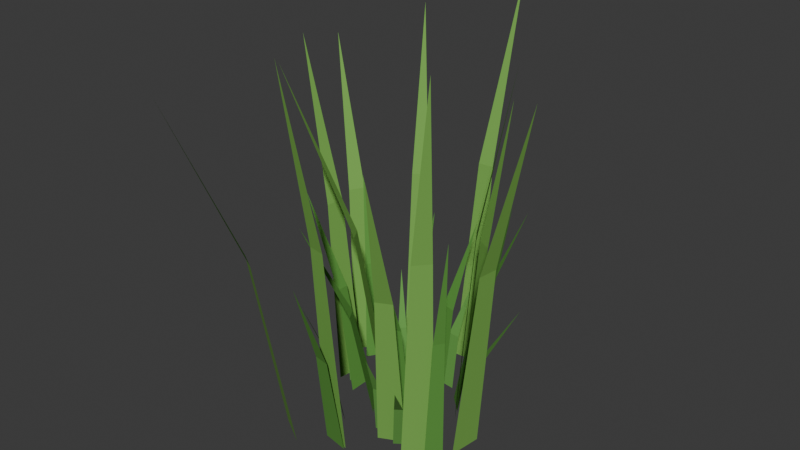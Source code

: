 # Source: grass_library.blend  (saved by Blender 4.2.67; exported with 4.5.12 LTS)
import bpy
from mathutils import Matrix  # noqa: F401  (used for matrix-valued properties, if any)

bpy.ops.wm.read_factory_settings(use_empty=True)
scene = bpy.context.scene
scene.name = 'Scene'

# ---- collections
col_collection = bpy.data.collections.new('Collection'); scene.collection.children.link(col_collection)

# ---- materials (node trees are filled in below, after node groups)
mat_mat_grass_short = bpy.data.materials.new('MAT_GRASS_SHORT')
mat_mat_grass_mid = bpy.data.materials.new('MAT_GRASS_MID')
mat_mat_grass_tall = bpy.data.materials.new('MAT_GRASS_TALL')

# ---- material node trees
mat_mat_grass_short.use_nodes = True; mat_mat_grass_short.node_tree.nodes.clear()
_N = mat_mat_grass_short.node_tree.nodes; _L = mat_mat_grass_short.node_tree.links
n0 = _N.new('ShaderNodeBsdfPrincipled'); n0.name = 'Principled BSDF'; n0.location = (10, 300)
n0.inputs[0].default_value = (0.13, 0.34, 0.07, 1.0)
n0.inputs[2].default_value = 0.88
n0.inputs[13].default_value = 0.18
n1 = _N.new('ShaderNodeOutputMaterial'); n1.name = 'Material Output'; n1.location = (300, 300)
_L.new(n0.outputs[0], n1.inputs[0])
n1.is_active_output = True
mat_mat_grass_mid.use_nodes = True; mat_mat_grass_mid.node_tree.nodes.clear()
_N = mat_mat_grass_mid.node_tree.nodes; _L = mat_mat_grass_mid.node_tree.links
n0 = _N.new('ShaderNodeBsdfPrincipled'); n0.name = 'Principled BSDF'; n0.location = (10, 300)
n0.inputs[0].default_value = (0.11, 0.31, 0.055, 1.0)
n0.inputs[2].default_value = 0.88
n0.inputs[13].default_value = 0.18
n1 = _N.new('ShaderNodeOutputMaterial'); n1.name = 'Material Output'; n1.location = (300, 300)
_L.new(n0.outputs[0], n1.inputs[0])
n1.is_active_output = True
mat_mat_grass_tall.use_nodes = True; mat_mat_grass_tall.node_tree.nodes.clear()
_N = mat_mat_grass_tall.node_tree.nodes; _L = mat_mat_grass_tall.node_tree.links
n0 = _N.new('ShaderNodeBsdfPrincipled'); n0.name = 'Principled BSDF'; n0.location = (10, 300)
n0.inputs[0].default_value = (0.19, 0.43, 0.085, 1.0)
n0.inputs[2].default_value = 0.88
n0.inputs[13].default_value = 0.18
n1 = _N.new('ShaderNodeOutputMaterial'); n1.name = 'Material Output'; n1.location = (300, 300)
_L.new(n0.outputs[0], n1.inputs[0])
n1.is_active_output = True

# ---- world
world_world = bpy.data.worlds.new('World'); scene.world = world_world
world_world.use_nodes = True; world_world.node_tree.nodes.clear()
_N = world_world.node_tree.nodes; _L = world_world.node_tree.links
n0 = _N.new('ShaderNodeOutputWorld'); n0.name = 'World Output'; n0.location = (300, 300)
n1 = _N.new('ShaderNodeBackground'); n1.name = 'Background'; n1.location = (10, 300)
n1.inputs[0].default_value = (0.05088, 0.05088, 0.05088, 1.0)
_L.new(n1.outputs[0], n0.inputs[0])
n0.is_active_output = True
world_world.color = (0.05088, 0.05088, 0.05088)
world_world.sun_shadow_jitter_overblur = 0.0

# ---- meshes
me_grass_short_mesh = bpy.data.meshes.new('GRASS_SHORT_MESH')
me_grass_short_mesh.from_pydata([(0.1578, 0.001283, 5.609e-11), (0.1534, 0.03708, 1.621e-09), (0.1913, 0.01232, 0.1295), (0.1886, 0.03451, 0.1295), (0.263, 0.03242, 0.2399), (0.06561, -0.1201, -5.248e-09), (0.09168, -0.1015, -4.439e-09), (0.09697, -0.1537, 0.1281), (0.1131, -0.1423, 0.1281), (0.1612, -0.2271, 0.2373), (-0.00173, -0.1014, -4.431e-09), (0.03676, -0.09448, -4.13e-09), (0.009657, -0.1228, 0.1265), (0.03352, -0.1186, 0.1265), (0.03025, -0.1691, 0.2343), (-0.1004, -0.1075, -4.7e-09), (-0.07401, -0.1272, -5.558e-09), (-0.1128, -0.1346, 0.172), (-0.09639, -0.1468, 0.172), (-0.1415, -0.1903, 0.3185), (-0.1705, 0.03506, 1.532e-09), (-0.174, 0.0007812, 3.415e-11), (-0.1891, 0.03041, 0.1423), (-0.1913, 0.009164, 0.1423), (-0.2284, 0.02377, 0.2634), (-0.04744, 0.07589, 3.317e-09), (-0.0708, 0.05474, 2.393e-09), (-0.07097, 0.09296, 0.1495), (-0.08545, 0.07985, 0.1495), (-0.1188, 0.1312, 0.2769), (0.03825, 0.1357, 5.93e-09), (-0.00921, 0.1406, 6.148e-09), (0.03206, 0.1636, 0.1293), (0.00264, 0.1667, 0.1293), (0.02337, 0.2224, 0.2394), (0.1278, 0.07671, 3.353e-09), (0.103, 0.1077, 4.708e-09), (0.1513, 0.1051, 0.1462), (0.1359, 0.1243, 0.1462), (0.2035, 0.1626, 0.2707)], [], [(2, 1, 0), (2, 3, 1), (2, 3, 4), (5, 6, 7), (6, 8, 7), (7, 8, 9), (12, 11, 10), (11, 13, 12), (12, 13, 14), (15, 16, 17), (16, 18, 17), (17, 18, 19), (20, 21, 22), (21, 23, 22), (22, 23, 24), (25, 26, 27), (26, 28, 27), (27, 28, 29), (30, 31, 32), (31, 33, 32), (32, 33, 34), (35, 36, 37), (36, 38, 37), (37, 38, 39)])
me_grass_short_mesh.materials.append(mat_mat_grass_short)
me_grass_short_mesh.update()
me_grass_mid_mesh = bpy.data.meshes.new('GRASS_MID_MESH')
me_grass_mid_mesh.from_pydata([(0.1782, -0.00961, -4.201e-10), (0.1704, 0.05285, 2.31e-09), (0.2026, 0.005476, 0.3245), (0.1978, 0.0442, 0.3245), (0.2554, 0.03168, 0.6009), (0.15, -0.1128, -4.93e-09), (0.1723, -0.0744, -3.252e-09), (0.1707, -0.115, 0.3043), (0.1845, -0.09125, 0.3043), (0.2126, -0.1235, 0.5636), (-0.01854, -0.03778, -1.651e-09), (0.0373, -0.01949, -8.517e-10), (0.003618, -0.06954, 0.2572), (0.03824, -0.0582, 0.2572), (0.04546, -0.1388, 0.4763), (-0.06902, -0.1936, -8.465e-09), (-0.006327, -0.2055, -8.982e-09), (-0.06269, -0.2255, 0.2344), (-0.02382, -0.2328, 0.2344), (-0.05513, -0.292, 0.434), (-0.07496, -0.01256, -5.49e-10), (-0.04567, -0.06076, -2.656e-09), (-0.1145, -0.04911, 0.2483), (-0.09631, -0.07899, 0.2483), (-0.2012, -0.1223, 0.4598), (-0.1415, 0.02531, 1.106e-09), (-0.1413, -0.02608, -1.14e-09), (-0.1905, 0.01541, 0.2566), (-0.1904, -0.01645, 0.2566), (-0.2947, -0.0007998, 0.4752), (-0.1851, 0.148, 6.47e-09), (-0.2122, 0.1056, 4.616e-09), (-0.216, 0.1564, 0.2491), (-0.2328, 0.1301, 0.2491), (-0.2791, 0.1782, 0.4613), (0.02626, 0.02785, 1.217e-09), (-0.03281, 0.01972, 8.62e-10), (0.01051, 0.0592, 0.2497), (-0.02611, 0.05416, 0.2497), (-0.01742, 0.1266, 0.4623), (0.04809, 0.08192, 3.581e-09), (-0.005664, 0.09482, 4.145e-09), (0.04651, 0.1204, 0.2302), (0.01318, 0.1284, 0.2302), (0.0482, 0.2008, 0.4264), (0.104, 0.06922, 3.026e-09), (0.06561, 0.1063, 4.645e-09), (0.1299, 0.1107, 0.2709), (0.1061, 0.1336, 0.2709), (0.1887, 0.1952, 0.5017)], [], [(2, 1, 0), (2, 3, 1), (2, 3, 4), (5, 6, 7), (6, 8, 7), (7, 8, 9), (10, 11, 12), (11, 13, 12), (12, 13, 14), (15, 16, 17), (16, 18, 17), (17, 18, 19), (20, 21, 22), (21, 23, 22), (22, 23, 24), (25, 26, 27), (26, 28, 27), (27, 28, 29), (30, 31, 32), (31, 33, 32), (32, 33, 34), (35, 36, 37), (37, 38, 36), (37, 38, 39), (40, 41, 42), (41, 43, 42), (42, 43, 44), (45, 46, 47), (46, 48, 47), (47, 48, 49)])
me_grass_mid_mesh.materials.append(mat_mat_grass_mid)
me_grass_mid_mesh.update()
me_grass_tall_mesh = bpy.data.meshes.new('GRASS_TALL_MESH')
me_grass_tall_mesh.from_pydata([(0.1916, -0.06456, -2.822e-09), (0.2016, 0.01431, 6.253e-10), (0.2416, -0.05572, 0.4671), (0.2478, -0.006827, 0.4671), (0.347, -0.04434, 0.865), (0.1056, -0.1406, -6.144e-09), (0.154, -0.08477, -3.705e-09), (0.1389, -0.1508, 0.4984), (0.1689, -0.1162, 0.4984), (0.2049, -0.1778, 0.9229), (0.02518, -0.1261, -5.511e-09), (0.08399, -0.09733, -4.254e-09), (0.06351, -0.1762, 0.3965), (0.09998, -0.1584, 0.3965), (0.1395, -0.2854, 0.7343), (-0.07282, -0.1871, -8.177e-09), (-0.005539, -0.2007, -8.771e-09), (-0.0671, -0.2246, 0.5022), (-0.02539, -0.233, 0.5022), (-0.06125, -0.3031, 0.93), (-0.1758, -0.211, -9.222e-09), (-0.1066, -0.2531, -1.106e-08), (-0.2023, -0.2842, 0.4597), (-0.1594, -0.3103, 0.4597), (-0.2652, -0.4359, 0.8513), (-0.04596, 0.005416, 2.367e-10), (-0.01554, -0.04359, -1.905e-09), (-0.1018, -0.04217, 0.4556), (-0.08299, -0.07256, 0.4556), (-0.2235, -0.1387, 0.8436), (-0.1903, 0.06443, 2.817e-09), (-0.2008, -0.00471, -2.059e-10), (-0.2381, 0.05829, 0.4522), (-0.2446, 0.01542, 0.4522), (-0.3387, 0.05173, 0.8375), (-0.2249, 0.1669, 7.294e-09), (-0.2568, 0.1118, 4.886e-09), (-0.2818, 0.1858, 0.4238), (-0.3016, 0.1516, 0.4238), (-0.3997, 0.2312, 0.7848), (-0.1144, 0.2379, 1.04e-08), (-0.1673, 0.2042, 8.924e-09), (-0.1446, 0.2632, 0.4714), (-0.1775, 0.2423, 0.4714), (-0.2039, 0.3201, 0.873), (0.01302, 0.2652, 1.159e-08), (-0.04847, 0.2611, 1.141e-08), (-0.003037, 0.3293, 0.5092), (-0.04116, 0.3267, 0.5092), (-0.03138, 0.4659, 0.9429), (0.1086, 0.1287, 5.624e-09), (0.05104, 0.1605, 7.014e-09), (0.1109, 0.1586, 0.4003), (0.0752, 0.1783, 0.4003), (0.1211, 0.2193, 0.7412), (0.1165, 0.04454, 1.947e-09), (0.08165, 0.09427, 4.121e-09), (0.1384, 0.07395, 0.4658), (0.1168, 0.1048, 0.4658), (0.1881, 0.1318, 0.8626)], [], [(2, 1, 0), (2, 3, 1), (2, 3, 4), (5, 6, 7), (6, 8, 7), (7, 8, 9), (10, 11, 12), (11, 13, 12), (12, 13, 14), (17, 16, 15), (16, 18, 17), (17, 18, 19), (20, 21, 22), (21, 23, 22), (22, 23, 24), (25, 26, 27), (26, 28, 27), (27, 28, 29), (30, 31, 32), (31, 33, 32), (32, 33, 34), (35, 36, 37), (36, 38, 37), (37, 38, 39), (40, 41, 42), (41, 43, 42), (42, 43, 44), (45, 46, 47), (46, 48, 47), (47, 48, 49), (50, 51, 52), (52, 53, 51), (52, 53, 54), (55, 56, 57), (56, 58, 57), (57, 58, 59)])
me_grass_tall_mesh.materials.append(mat_mat_grass_tall)
me_grass_tall_mesh.update()

# ---- objects
ob_grass_short = bpy.data.objects.new('GRASS_SHORT', me_grass_short_mesh)
ob_grass_mid = bpy.data.objects.new('GRASS_MID', me_grass_mid_mesh)
ob_grass_tall = bpy.data.objects.new('GRASS_TALL', me_grass_tall_mesh)

# ---- transforms, parenting, visibility, modifiers, constraints
ob_grass_short.location = (0.0, 0.0, 0.0)
ob_grass_mid.location = (0.0, 0.0, 0.0)
ob_grass_tall.location = (0.0, 0.0, 0.0)

# ---- collection membership
col_collection.objects.link(ob_grass_short)
col_collection.objects.link(ob_grass_mid)
col_collection.objects.link(ob_grass_tall)

# ---- scene / render settings (as saved in the file)
scene.frame_start = 1; scene.frame_end = 250; scene.frame_set(1)
scene.render.engine = 'BLENDER_EEVEE_NEXT'
bpy.context.view_layer.update()

# ---- added for rendering (the .blend has no active camera and no usable light): camera, sun
cam_auto = bpy.data.cameras.new('AutoCamera')
cam_auto.lens = 50.0
cam_auto.sensor_width = 36.0
cam_auto.clip_end = 1000.0
ob_auto_camera = bpy.data.objects.new('AutoCamera', cam_auto)
scene.collection.objects.link(ob_auto_camera)
ob_auto_camera.location = (1.36447, -1.65404, 1.58413)
ob_auto_camera.rotation_euler = (1.09748, -7.21219e-08, 0.694738)
scene.camera = ob_auto_camera
light_auto_sun = bpy.data.lights.new('AutoSun', 'SUN')
light_auto_sun.energy = 3.0
light_auto_sun.angle = 0.0523599
ob_auto_sun = bpy.data.objects.new('AutoSun', light_auto_sun)
scene.collection.objects.link(ob_auto_sun)
ob_auto_sun.rotation_euler = (0.872665, 0.174533, 0.523599)
bpy.context.view_layer.update()
